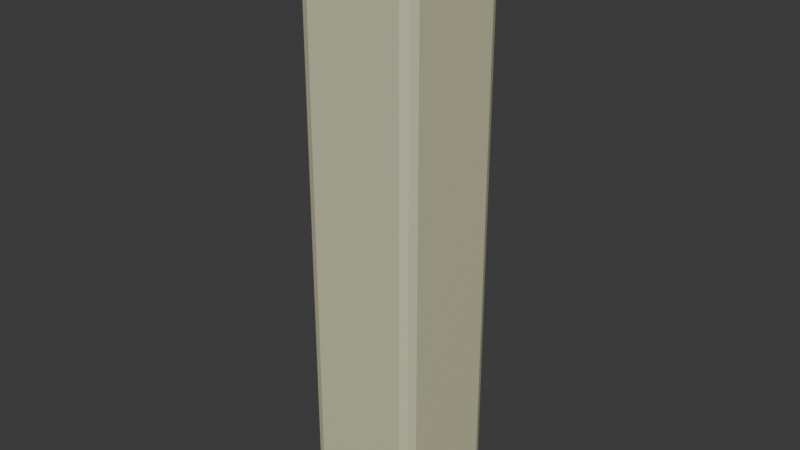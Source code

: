 # Source: square_pilar.blend  (saved by Blender 4.3.34; exported with 4.5.12 LTS)
import bpy
from mathutils import Matrix  # noqa: F401  (used for matrix-valued properties, if any)

bpy.ops.wm.read_factory_settings(use_empty=True)
scene = bpy.context.scene
scene.name = 'Scene'

# ---- materials (node trees are filled in below, after node groups)
mat_material = bpy.data.materials.new('Material')
mat_material.alpha_threshold = 0.0
mat_material.roughness = 0.5
mat_material.line_color = (0.0, 0.0, 0.0, 1.0)

# ---- material node trees
mat_material.use_nodes = True; mat_material.node_tree.nodes.clear()
_N = mat_material.node_tree.nodes; _L = mat_material.node_tree.links
n0 = _N.new('ShaderNodeOutputMaterial'); n0.name = 'Material Output'; n0.location = (300, 300)
n1 = _N.new('ShaderNodeBsdfPrincipled'); n1.name = 'Principled BSDF'; n1.location = (10, 300)
n1.inputs[0].default_value = (0.6308, 0.624, 0.4125, 1.0)
n1.inputs[2].default_value = 0.69
n1.inputs[3].default_value = 1.45
_L.new(n1.outputs[0], n0.inputs[0])
n0.is_active_output = True

# ---- world
world_world = bpy.data.worlds.new('World'); scene.world = world_world
world_world.use_nodes = True; world_world.node_tree.nodes.clear()
_N = world_world.node_tree.nodes; _L = world_world.node_tree.links
n0 = _N.new('ShaderNodeOutputWorld'); n0.name = 'World Output'; n0.location = (300, 300)
n1 = _N.new('ShaderNodeBackground'); n1.name = 'Background'; n1.location = (10, 300)
n1.inputs[0].default_value = (0.05088, 0.05088, 0.05088, 1.0)
_L.new(n1.outputs[0], n0.inputs[0])
n0.is_active_output = True
world_world.color = (0.05088, 0.05088, 0.05088)
world_world.sun_shadow_jitter_overblur = 0.0

# ---- meshes
me_cube = bpy.data.meshes.new('Cube')
me_cube.from_pydata([(-1.0, 0.6, -1.0), (-1.0, 0.2, -1.0), (-1.0, -0.2, -1.0), (-1.0, -0.6, -1.0), (1.0, 0.6, 1.0), (1.0, 0.2, 1.0), (1.0, -0.2, 1.0), (1.0, -0.6, 1.0), (-1.0, -0.6, 1.0), (-1.0, -0.2, 1.0), (-1.0, 0.2, 1.0), (-1.0, 0.6, 1.0), (1.0, -0.6, -1.0), (1.0, -0.2, -1.0), (1.0, 0.2, -1.0), (1.0, 0.6, -1.0), (0.6, 1.0, -1.0), (0.2, 1.0, -1.0), (-0.2, 1.0, -1.0), (-0.6, 1.0, -1.0), (0.6, -1.0, 1.0), (0.2, -1.0, 1.0), (-0.2, -1.0, 1.0), (-0.6, -1.0, 1.0), (-0.6, -1.0, -1.0), (-0.2, -1.0, -1.0), (0.2, -1.0, -1.0), (0.6, -1.0, -1.0), (-0.6, 1.0, 1.0), (-0.2, 1.0, 1.0), (0.2, 1.0, 1.0), (0.6, 1.0, 1.0), (0.6, 0.6, -1.0), (0.2, 0.6, -1.0), (-0.2, 0.6, -1.0), (-0.6, 0.6, -1.0), (0.6, 0.2, -1.0), (0.2, 0.2, -1.0), (-0.2, 0.2, -1.0), (-0.6, 0.2, -1.0), (0.6, -0.2, -1.0), (0.2, -0.2, -1.0), (-0.2, -0.2, -1.0), (-0.6, -0.2, -1.0), (0.6, -0.6, -1.0), (0.2, -0.6, -1.0), (-0.2, -0.6, -1.0), (-0.6, -0.6, -1.0), (-0.6, 0.6, 1.0), (-0.2, 0.6, 1.0), (0.2, 0.6, 1.0), (0.6, 0.6, 1.0), (-0.6, 0.2, 1.0), (-0.2, 0.2, 1.0), (0.2, 0.2, 1.0), (0.6, 0.2, 1.0), (-0.6, -0.2, 1.0), (-0.2, -0.2, 1.0), (0.2, -0.2, 1.0), (0.6, -0.2, 1.0), (-0.6, -0.6, 1.0), (-0.2, -0.6, 1.0), (0.2, -0.6, 1.0), (0.6, -0.6, 1.0), (1.0, 0.8135, 1.0), (0.8135, 1.0, 1.0), (0.9454, 0.9454, 1.0), (0.8135, 1.0, -1.0), (1.0, 0.8135, -1.0), (0.9454, 0.9454, -1.0), (0.8135, -1.0, 1.0), (1.0, -0.8135, 1.0), (0.9454, -0.9454, 1.0), (1.0, -0.8135, -1.0), (0.8135, -1.0, -1.0), (0.9454, -0.9454, -1.0), (-0.8135, 1.0, 1.0), (-1.0, 0.8135, 1.0), (-0.9454, 0.9454, 1.0), (-1.0, 0.8135, -1.0), (-0.8135, 1.0, -1.0), (-0.9454, 0.9454, -1.0), (-1.0, -0.8135, 1.0), (-0.8135, -1.0, 1.0), (-0.9454, -0.9454, 1.0), (-0.8135, -1.0, -1.0), (-1.0, -0.8135, -1.0), (-0.9454, -0.9454, -1.0)], [], [(3, 47, 24, 85, 87, 86), (60, 8, 82, 84, 83, 23), (28, 76, 78, 77, 11, 48), (80, 76, 28, 19), (7, 63, 20, 70, 72, 71), (64, 66, 65, 31, 51, 4), (16, 31, 65, 67), (15, 4, 5, 14), (14, 5, 6, 13), (13, 6, 7, 12), (74, 70, 20, 27), (32, 15, 14, 36), (36, 14, 13, 40), (40, 13, 12, 44), (24, 23, 83, 85), (3, 8, 9, 2), (2, 9, 10, 1), (1, 10, 11, 0), (79, 81, 80, 19, 35, 0), (48, 11, 10, 52), (52, 10, 9, 56), (56, 9, 8, 60), (6, 59, 63, 7), (59, 58, 62, 63), (58, 57, 61, 62), (57, 56, 60, 61), (5, 55, 59, 6), (55, 54, 58, 59), (54, 53, 57, 58), (53, 52, 56, 57), (4, 51, 55, 5), (51, 50, 54, 55), (50, 49, 53, 54), (49, 48, 52, 53), (16, 67, 69, 68, 15, 32), (31, 30, 50, 51), (30, 29, 49, 50), (29, 28, 48, 49), (2, 43, 47, 3), (43, 42, 46, 47), (42, 41, 45, 46), (41, 40, 44, 45), (1, 39, 43, 2), (39, 38, 42, 43), (38, 37, 41, 42), (37, 36, 40, 41), (0, 35, 39, 1), (35, 34, 38, 39), (34, 33, 37, 38), (33, 32, 36, 37), (86, 82, 8, 3), (19, 18, 34, 35), (18, 17, 33, 34), (17, 16, 32, 33), (0, 11, 77, 79), (19, 28, 29, 18), (18, 29, 30, 17), (17, 30, 31, 16), (47, 46, 25, 24), (46, 45, 26, 25), (45, 44, 27, 26), (12, 7, 71, 73), (27, 20, 21, 26), (26, 21, 22, 25), (25, 22, 23, 24), (44, 12, 73, 75, 74, 27), (63, 62, 21, 20), (62, 61, 22, 21), (61, 60, 23, 22), (64, 68, 69, 66), (66, 69, 67, 65), (85, 83, 84, 87), (87, 84, 82, 86), (70, 74, 75, 72), (72, 75, 73, 71), (76, 80, 81, 78), (78, 81, 79, 77), (68, 64, 4, 15)])
_k = set([(0, 1), (0, 11), (0, 79), (1, 2), (1, 10), (2, 3), (2, 9), (3, 8), (3, 86), (4, 5), (4, 15), (4, 64), (5, 6), (5, 14), (6, 7), (6, 13), (7, 12), (7, 71), (8, 9), (8, 82), (9, 10), (10, 11), (11, 77), (12, 13), (12, 73), (13, 14), (14, 15), (15, 68), (16, 17), (16, 31), (16, 67), (17, 18), (17, 30), (18, 19), (18, 29), (19, 28), (19, 80), (20, 21), (20, 27), (20, 70), (21, 22), (21, 26), (22, 23), (22, 25), (23, 24), (23, 83), (24, 25), (24, 85), (25, 26), (26, 27), (27, 74), (28, 29), (28, 76), (29, 30), (30, 31), (31, 65), (64, 66), (65, 66), (67, 69), (68, 69), (70, 72), (71, 72), (73, 75), (74, 75), (76, 78), (77, 78), (79, 81), (80, 81), (82, 84), (83, 84), (85, 87), (86, 87)])
me_cube.attributes.new('sharp_edge', 'BOOLEAN', 'EDGE').data.foreach_set('value', [ (min(e.vertices), max(e.vertices)) in _k for e in me_cube.edges])
_uv = me_cube.uv_layers.new(name='UVMap')
_uv.uv.foreach_set('vector', [0.125, 0.7, 0.175, 0.7, 0.175, 0.75, 0.1483, 0.75, 0.1318, 0.7432, 0.125, 0.7267, 0.825, 0.7, 0.875, 0.7, 0.875, 0.7267, 0.8682, 0.7432, 0.8517, 0.75, 0.825, 0.75, 0.825, 0.5, 0.8517, 0.5, 0.8682, 0.5068, 0.875, 0.5233, 0.875, 0.55, 0.825, 0.55, 0.375, 0.2733, 0.625, 0.2733, 0.625, 0.3, 0.375, 0.3, 0.625, 0.7, 0.675, 0.7, 0.675, 0.75, 0.6483, 0.75, 0.6318, 0.7432, 0.625, 0.7267, 0.625, 0.5233, 0.6318, 0.5068, 0.6483, 0.5, 0.675, 0.5, 0.675, 0.55, 0.625, 0.55, 0.375, 0.45, 0.625, 0.45, 0.625, 0.4767, 0.375, 0.4767, 0.375, 0.55, 0.625, 0.55, 0.625, 0.6, 0.375, 0.6, 0.375, 0.6, 0.625, 0.6, 0.625, 0.65, 0.375, 0.65, 0.375, 0.65, 0.625, 0.65, 0.625, 0.7, 0.375, 0.7, 0.375, 0.7733, 0.625, 0.7733, 0.625, 0.8, 0.375, 0.8, 0.325, 0.55, 0.375, 0.55, 0.375, 0.6, 0.325, 0.6, 0.325, 0.6, 0.375, 0.6, 0.375, 0.65, 0.325, 0.65, 0.325, 0.65, 0.375, 0.65, 0.375, 0.7, 0.325, 0.7, 0.375, 0.95, 0.625, 0.95, 0.625, 0.9767, 0.375, 0.9767, 0.375, 0.05, 0.625, 0.05, 0.625, 0.1, 0.375, 0.1, 0.375, 0.1, 0.625, 0.1, 0.625, 0.15, 0.375, 0.15, 0.375, 0.15, 0.625, 0.15, 0.625, 0.2, 0.375, 0.2, 0.125, 0.5233, 0.1318, 0.5068, 0.1483, 0.5, 0.175, 0.5, 0.175, 0.55, 0.125, 0.55, 0.825, 0.55, 0.875, 0.55, 0.875, 0.6, 0.825, 0.6, 0.825, 0.6, 0.875, 0.6, 0.875, 0.65, 0.825, 0.65, 0.825, 0.65, 0.875, 0.65, 0.875, 0.7, 0.825, 0.7, 0.625, 0.65, 0.675, 0.65, 0.675, 0.7, 0.625, 0.7, 0.675, 0.65, 0.725, 0.65, 0.725, 0.7, 0.675, 0.7, 0.725, 0.65, 0.775, 0.65, 0.775, 0.7, 0.725, 0.7, 0.775, 0.65, 0.825, 0.65, 0.825, 0.7, 0.775, 0.7, 0.625, 0.6, 0.675, 0.6, 0.675, 0.65, 0.625, 0.65, 0.675, 0.6, 0.725, 0.6, 0.725, 0.65, 0.675, 0.65, 0.725, 0.6, 0.775, 0.6, 0.775, 0.65, 0.725, 0.65, 0.775, 0.6, 0.825, 0.6, 0.825, 0.65, 0.775, 0.65, 0.625, 0.55, 0.675, 0.55, 0.675, 0.6, 0.625, 0.6, 0.675, 0.55, 0.725, 0.55, 0.725, 0.6, 0.675, 0.6, 0.725, 0.55, 0.775, 0.55, 0.775, 0.6, 0.725, 0.6, 0.775, 0.55, 0.825, 0.55, 0.825, 0.6, 0.775, 0.6, 0.325, 0.5, 0.3517, 0.5, 0.3682, 0.5068, 0.375, 0.5233, 0.375, 0.55, 0.325, 0.55, 0.675, 0.5, 0.725, 0.5, 0.725, 0.55, 0.675, 0.55, 0.725, 0.5, 0.775, 0.5, 0.775, 0.55, 0.725, 0.55, 0.775, 0.5, 0.825, 0.5, 0.825, 0.55, 0.775, 0.55, 0.125, 0.65, 0.175, 0.65, 0.175, 0.7, 0.125, 0.7, 0.175, 0.65, 0.225, 0.65, 0.225, 0.7, 0.175, 0.7, 0.225, 0.65, 0.275, 0.65, 0.275, 0.7, 0.225, 0.7, 0.275, 0.65, 0.325, 0.65, 0.325, 0.7, 0.275, 0.7, 0.125, 0.6, 0.175, 0.6, 0.175, 0.65, 0.125, 0.65, 0.175, 0.6, 0.225, 0.6, 0.225, 0.65, 0.175, 0.65, 0.225, 0.6, 0.275, 0.6, 0.275, 0.65, 0.225, 0.65, 0.275, 0.6, 0.325, 0.6, 0.325, 0.65, 0.275, 0.65, 0.125, 0.55, 0.175, 0.55, 0.175, 0.6, 0.125, 0.6, 0.175, 0.55, 0.225, 0.55, 0.225, 0.6, 0.175, 0.6, 0.225, 0.55, 0.275, 0.55, 0.275, 0.6, 0.225, 0.6, 0.275, 0.55, 0.325, 0.55, 0.325, 0.6, 0.275, 0.6, 0.375, 0.02331, 0.625, 0.02331, 0.625, 0.05, 0.375, 0.05, 0.175, 0.5, 0.225, 0.5, 0.225, 0.55, 0.175, 0.55, 0.225, 0.5, 0.275, 0.5, 0.275, 0.55, 0.225, 0.55, 0.275, 0.5, 0.325, 0.5, 0.325, 0.55, 0.275, 0.55, 0.375, 0.2, 0.625, 0.2, 0.625, 0.2267, 0.375, 0.2267, 0.375, 0.3, 0.625, 0.3, 0.625, 0.35, 0.375, 0.35, 0.375, 0.35, 0.625, 0.35, 0.625, 0.4, 0.375, 0.4, 0.375, 0.4, 0.625, 0.4, 0.625, 0.45, 0.375, 0.45, 0.175, 0.7, 0.225, 0.7, 0.225, 0.75, 0.175, 0.75, 0.225, 0.7, 0.275, 0.7, 0.275, 0.75, 0.225, 0.75, 0.275, 0.7, 0.325, 0.7, 0.325, 0.75, 0.275, 0.75, 0.375, 0.7, 0.625, 0.7, 0.625, 0.7267, 0.375, 0.7267, 0.375, 0.8, 0.625, 0.8, 0.625, 0.85, 0.375, 0.85, 0.375, 0.85, 0.625, 0.85, 0.625, 0.9, 0.375, 0.9, 0.375, 0.9, 0.625, 0.9, 0.625, 0.95, 0.375, 0.95, 0.325, 0.7, 0.375, 0.7, 0.375, 0.7267, 0.3682, 0.7432, 0.3517, 0.75, 0.325, 0.75, 0.675, 0.7, 0.725, 0.7, 0.725, 0.75, 0.675, 0.75, 0.725, 0.7, 0.775, 0.7, 0.775, 0.75, 0.725, 0.75, 0.775, 0.7, 0.825, 0.7, 0.825, 0.75, 0.775, 0.75, 0.625, 0.5233, 0.375, 0.5233, 0.375, 0.5, 0.625, 0.5, 0.625, 0.5, 0.375, 0.5, 0.375, 0.4767, 0.625, 0.4767, 0.375, 0.9767, 0.625, 0.9767, 0.625, 1.0, 0.375, 1.0, 0.375, 0.0, 0.625, 0.0, 0.625, 0.02331, 0.375, 0.02331, 0.625, 0.7733, 0.375, 0.7733, 0.375, 0.75, 0.625, 0.75, 0.625, 0.75, 0.375, 0.75, 0.375, 0.7267, 0.625, 0.7267, 0.625, 0.2733, 0.375, 0.2733, 0.375, 0.25, 0.625, 0.25, 0.625, 0.25, 0.375, 0.25, 0.375, 0.2267, 0.625, 0.2267, 0.375, 0.5233, 0.625, 0.5233, 0.625, 0.55, 0.375, 0.55])
me_cube.materials.append(mat_material)
me_cube.use_mirror_vertex_groups = False
me_cube.update()

# ---- objects
ob_cube = bpy.data.objects.new('Cube', me_cube)

# ---- transforms, parenting, visibility, modifiers, constraints
ob_cube.location = (0.0, 0.0, 0.0)
ob_cube.scale = (1.0, 1.0, 5.0)
ob_cube.lock_rotations_4d = False
ob_cube.empty_display_type = 'ARROWS'
ob_cube.lineart.crease_threshold = 0.0

# ---- collection membership
scene.collection.objects.link(ob_cube)

# ---- scene / render settings (as saved in the file)
scene.frame_start = 1; scene.frame_end = 250; scene.frame_set(1)
scene.render.engine = 'BLENDER_EEVEE_NEXT'
bpy.context.view_layer.update()

# ---- added for rendering (the .blend has no active camera and no usable light): camera, sun
cam_auto = bpy.data.cameras.new('AutoCamera')
cam_auto.lens = 50.0
cam_auto.sensor_width = 36.0
cam_auto.clip_end = 1000.0
ob_auto_camera = bpy.data.objects.new('AutoCamera', cam_auto)
scene.collection.objects.link(ob_auto_camera)
ob_auto_camera.location = (9.61522, -11.5383, 7.69217)
ob_auto_camera.rotation_euler = (1.09748, -7.21219e-08, 0.694738)
scene.camera = ob_auto_camera
light_auto_sun = bpy.data.lights.new('AutoSun', 'SUN')
light_auto_sun.energy = 3.0
light_auto_sun.angle = 0.0523599
ob_auto_sun = bpy.data.objects.new('AutoSun', light_auto_sun)
scene.collection.objects.link(ob_auto_sun)
ob_auto_sun.rotation_euler = (0.872665, 0.174533, 0.523599)
bpy.context.view_layer.update()
